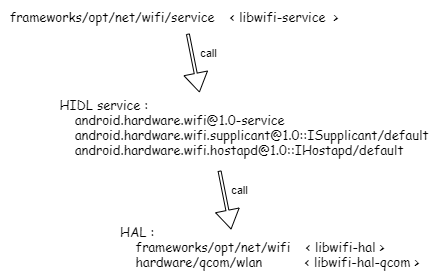

The diagram above was exported from draw.io. Its source (the exported page's mxGraphModel, read from the mxfile embedded in the PNG):
<mxGraphModel dx="1086" dy="966" grid="1" gridSize="10" guides="1" tooltips="1" connect="1" arrows="1" fold="1" page="1" pageScale="1" pageWidth="1169" pageHeight="827" math="0" shadow="0">
  <root>
    <mxCell id="0" />
    <mxCell id="1" parent="0" />
    <mxCell id="aLXFCEFbpcMSqo4gaPbJ-1" value="&lt;font face=&quot;Comic Sans MS&quot; style=&quot;font-size: 13px&quot;&gt;frameworks/opt/net/wifi/service&amp;nbsp; &amp;nbsp; &amp;lt; libwifi-service&amp;nbsp; &amp;gt;&lt;/font&gt;" style="text;html=1;strokeColor=none;fillColor=none;align=center;verticalAlign=middle;whiteSpace=wrap;rounded=0;" parent="1" vertex="1">
      <mxGeometry x="90" y="70" width="370" height="30" as="geometry" />
    </mxCell>
    <mxCell id="aLXFCEFbpcMSqo4gaPbJ-2" value="&lt;div style=&quot;text-align: left&quot;&gt;&lt;span style=&quot;font-size: 13px ; font-family: &amp;#34;comic sans ms&amp;#34;&quot;&gt;HIDL service :&amp;nbsp;&amp;nbsp;&lt;/span&gt;&lt;/div&gt;&lt;font face=&quot;Comic Sans MS&quot; style=&quot;font-size: 13px&quot;&gt;&lt;div style=&quot;text-align: left&quot;&gt;&lt;span&gt;&amp;nbsp; &amp;nbsp; android.hardware.wifi@1.0-service&lt;/span&gt;&lt;/div&gt;&lt;/font&gt;&lt;span style=&quot;font-family: &amp;#34;comic sans ms&amp;#34; ; font-size: 13px&quot;&gt;&lt;div style=&quot;text-align: left&quot;&gt;&lt;span&gt;&amp;nbsp; &amp;nbsp; android.hardware.wifi.supplicant@1.0::ISupplicant/default&lt;/span&gt;&lt;/div&gt;&lt;/span&gt;&lt;font face=&quot;Comic Sans MS&quot; style=&quot;font-size: 13px&quot;&gt;&lt;div style=&quot;text-align: left&quot;&gt;&lt;span&gt;&amp;nbsp; &amp;nbsp; android.hardware.wifi.hostapd@1.0::IHostapd/default&lt;/span&gt;&lt;/div&gt;&lt;/font&gt;" style="text;html=1;strokeColor=none;fillColor=none;align=center;verticalAlign=middle;whiteSpace=wrap;rounded=0;" parent="1" vertex="1">
      <mxGeometry x="140" y="180" width="410" height="30" as="geometry" />
    </mxCell>
    <mxCell id="aLXFCEFbpcMSqo4gaPbJ-3" value="&lt;div&gt;&lt;font face=&quot;comic sans ms&quot;&gt;&lt;span style=&quot;font-size: 13px&quot;&gt;HAL :&lt;/span&gt;&lt;/font&gt;&lt;/div&gt;&lt;div&gt;&lt;font face=&quot;comic sans ms&quot;&gt;&lt;span style=&quot;font-size: 13px&quot;&gt;&amp;nbsp; &amp;nbsp; frameworks/opt/net/wifi&amp;nbsp; &amp;nbsp; &amp;lt; libwifi-hal &amp;gt;&lt;/span&gt;&lt;/font&gt;&lt;/div&gt;&lt;div&gt;&lt;font face=&quot;comic sans ms&quot;&gt;&lt;span style=&quot;font-size: 13px&quot;&gt;&amp;nbsp; &amp;nbsp; hardware/qcom/wlan&amp;nbsp; &amp;nbsp; &amp;nbsp; &amp;nbsp; &amp;nbsp; &amp;nbsp;&amp;lt; libwifi-hal-qcom &amp;gt;&lt;/span&gt;&lt;/font&gt;&lt;/div&gt;" style="text;html=1;strokeColor=none;fillColor=none;align=left;verticalAlign=middle;whiteSpace=wrap;rounded=0;" parent="1" vertex="1">
      <mxGeometry x="219" y="300" width="410" height="30" as="geometry" />
    </mxCell>
    <mxCell id="aLXFCEFbpcMSqo4gaPbJ-4" value="" style="shape=flexArrow;endArrow=classic;html=1;width=3;exitX=0.536;exitY=1.041;exitDx=0;exitDy=0;exitPerimeter=0;" parent="1" source="aLXFCEFbpcMSqo4gaPbJ-1" edge="1">
      <mxGeometry width="50" height="50" relative="1" as="geometry">
        <mxPoint x="290" y="130" as="sourcePoint" />
        <mxPoint x="300" y="160" as="targetPoint" />
      </mxGeometry>
    </mxCell>
    <mxCell id="aLXFCEFbpcMSqo4gaPbJ-5" value="&amp;nbsp;call&amp;nbsp;" style="edgeLabel;html=1;align=center;verticalAlign=middle;resizable=0;points=[];" parent="aLXFCEFbpcMSqo4gaPbJ-4" vertex="1" connectable="0">
      <mxGeometry x="-0.4429" y="3" relative="1" as="geometry">
        <mxPoint x="13.51" y="3" as="offset" />
      </mxGeometry>
    </mxCell>
    <mxCell id="aLXFCEFbpcMSqo4gaPbJ-7" value="" style="shape=flexArrow;endArrow=classic;html=1;width=3;exitX=0.536;exitY=1.041;exitDx=0;exitDy=0;exitPerimeter=0;" parent="1" edge="1">
      <mxGeometry width="50" height="50" relative="1" as="geometry">
        <mxPoint x="319.99999999999994" y="238.2299999999999" as="sourcePoint" />
        <mxPoint x="331.68" y="297" as="targetPoint" />
      </mxGeometry>
    </mxCell>
    <mxCell id="aLXFCEFbpcMSqo4gaPbJ-8" value="&amp;nbsp;call&amp;nbsp;" style="edgeLabel;html=1;align=center;verticalAlign=middle;resizable=0;points=[];" parent="aLXFCEFbpcMSqo4gaPbJ-7" vertex="1" connectable="0">
      <mxGeometry x="-0.4429" y="3" relative="1" as="geometry">
        <mxPoint x="13.51" y="3" as="offset" />
      </mxGeometry>
    </mxCell>
  </root>
</mxGraphModel>